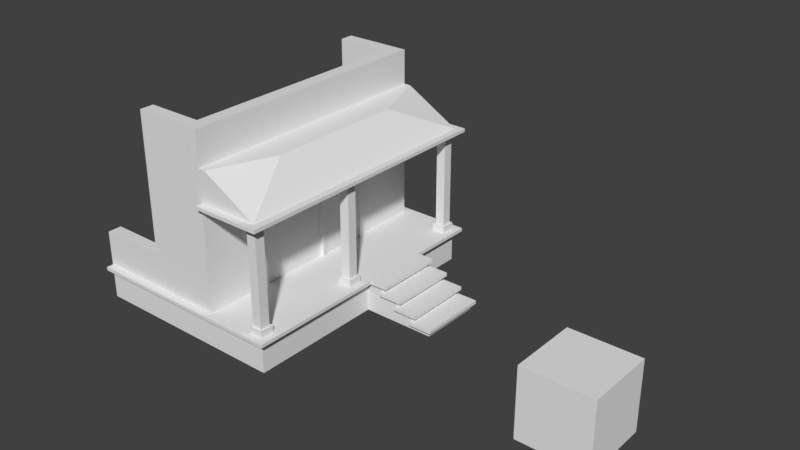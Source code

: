 # Source: House_External_02.blend  (saved by Blender 2.79.0; exported with 4.5.12 LTS)
import bpy
from mathutils import Matrix  # noqa: F401  (used for matrix-valued properties, if any)

bpy.ops.wm.read_factory_settings(use_empty=True)
scene = bpy.context.scene
scene.name = 'Scene'

# ---- collections
col_collection_1 = bpy.data.collections.new('Collection 1'); scene.collection.children.link(col_collection_1)

# ---- materials (node trees are filled in below, after node groups)
mat_material = bpy.data.materials.new('Material')
mat_material.alpha_threshold = 0.0
mat_material.use_transparent_shadow = False
mat_material.roughness = 0.5
mat_material.line_color = (0.0, 0.0, 0.0, 1.0)

# ---- material node trees

# ---- world
world_world = bpy.data.worlds.new('World'); scene.world = world_world
world_world.color = (0.05088, 0.05088, 0.05088)
world_world.use_sun_shadow = False
world_world.sun_shadow_jitter_overblur = 0.0
world_world.cycles.sampling_method = 'MANUAL'

# ---- meshes
me_cube_030 = bpy.data.meshes.new('Cube.030')
me_cube_030.from_pydata([(-3.576e-07, -1.416e-07, 0.0), (-0.2, 9.686e-08, 0.0), (-1.0, -0.9, 0.0), (-4.47e-07, -0.9, 0.0), (-1.0, -0.9, 2.0), (-0.2, -0.7, 2.0), (-4.47e-07, -0.9, 2.0), (-3.576e-07, -1.416e-07, 2.0), (-0.2, -0.7, 0.0), (-1.0, -0.7, 2.0), (-1.0, -0.7, 0.0), (-0.2, 9.686e-08, 2.0)], [], [(9, 5, 8, 10), (5, 11, 1, 8), (6, 4, 2, 3), (11, 7, 0, 1), (9, 4, 6, 5), (7, 6, 3, 0), (4, 9, 10, 2), (8, 1, 0, 3), (10, 8, 3, 2), (5, 6, 7, 11)])
me_cube_030.materials.append(mat_material)
me_cube_030.use_remesh_preserve_volume = False
me_cube_030.use_remesh_preserve_attributes = False
me_cube_030.use_mirror_vertex_groups = False
me_cube_030.update()
me_cube_028 = bpy.data.meshes.new('Cube.028')
me_cube_028.from_pydata([(0.0, -5.96e-08, 0.0), (0.0, -1.0, 0.0), (-0.2, -1.0, 0.0), (-0.2, 3.576e-07, 0.0), (4.768e-07, -5.364e-07, 1.0), (-6.557e-07, -1.0, 1.0), (-0.2, -1.0, 1.0), (-0.2, 0.0, 1.0)], [], [(0, 1, 2, 3), (4, 7, 6, 5), (0, 4, 5, 1), (1, 5, 6, 2), (2, 6, 7, 3), (4, 0, 3, 7)])
me_cube_028.materials.append(mat_material)
me_cube_028.use_remesh_preserve_volume = False
me_cube_028.use_remesh_preserve_attributes = False
me_cube_028.use_mirror_vertex_groups = False
me_cube_028.update()
me_cube_027 = bpy.data.meshes.new('Cube.027')
me_cube_027.from_pydata([(-3.576e-07, -1.416e-07, 0.0), (-0.2, 9.686e-08, 0.0), (-1.0, -0.9, 0.0), (-4.47e-07, -0.9, 0.0), (-1.0, -0.9, 2.0), (-0.2, -0.7, 2.0), (-4.47e-07, -0.9, 2.0), (-3.576e-07, -1.416e-07, 2.0), (-0.2, -0.7, 0.0), (-1.0, -0.7, 2.0), (-1.0, -0.7, 0.0), (-0.2, 9.686e-08, 2.0)], [], [(9, 5, 8, 10), (5, 11, 1, 8), (6, 4, 2, 3), (11, 7, 0, 1), (9, 4, 6, 5), (7, 6, 3, 0), (4, 9, 10, 2), (8, 1, 0, 3), (10, 8, 3, 2), (5, 6, 7, 11)])
me_cube_027.materials.append(mat_material)
me_cube_027.use_remesh_preserve_volume = False
me_cube_027.use_remesh_preserve_attributes = False
me_cube_027.use_mirror_vertex_groups = False
me_cube_027.update()
me_cube_026 = bpy.data.meshes.new('Cube.026')
me_cube_026.from_pydata([(-1.0, -0.1, 0.0), (-1.0, -0.3, 0.0), (-9.537e-07, -1.0, 0.0), (-4.768e-07, -0.1, 0.0), (-9.537e-07, -1.0, 2.0), (-0.2, -0.3, 2.0), (-4.768e-07, -0.1, 2.0), (-1.0, -0.1, 2.0), (-0.2, -0.3, 0.0), (-0.2, -1.0, 2.0), (-0.2, -1.0, 0.0), (-1.0, -0.3, 2.0)], [], [(9, 5, 8, 10), (5, 11, 1, 8), (6, 4, 2, 3), (11, 7, 0, 1), (9, 4, 6, 5), (7, 6, 3, 0), (4, 9, 10, 2), (8, 1, 0, 3), (10, 8, 3, 2), (5, 6, 7, 11)])
me_cube_026.materials.append(mat_material)
me_cube_026.use_remesh_preserve_volume = False
me_cube_026.use_remesh_preserve_attributes = False
me_cube_026.use_mirror_vertex_groups = False
me_cube_026.update()
me_cube_025 = bpy.data.meshes.new('Cube.025')
me_cube_025.from_pydata([(0.0, -5.96e-08, 0.0), (0.0, -1.0, 0.0), (-0.2, -1.0, 0.0), (-0.2, 3.576e-07, 0.0), (4.768e-07, -5.364e-07, 1.0), (-6.557e-07, -1.0, 1.0), (-0.2, -1.0, 1.0), (-0.2, 0.0, 1.0)], [], [(0, 1, 2, 3), (4, 7, 6, 5), (0, 4, 5, 1), (1, 5, 6, 2), (2, 6, 7, 3), (4, 0, 3, 7)])
me_cube_025.materials.append(mat_material)
me_cube_025.use_remesh_preserve_volume = False
me_cube_025.use_remesh_preserve_attributes = False
me_cube_025.use_mirror_vertex_groups = False
me_cube_025.update()
me_cube_024 = bpy.data.meshes.new('Cube.024')
me_cube_024.from_pydata([(-0.549, -5.96e-08, -1.0), (-0.549, -1.0, -1.0), (-1.0, 3.576e-07, -1.0), (4.768e-07, -5.364e-07, 0.0), (-6.557e-07, -1.0, 0.0), (-1.0, -1.0, 0.0), (-1.0, 0.0, 0.0), (2.384e-07, -2.98e-07, -0.1), (-3.278e-07, -1.0, -0.1), (-1.0, -1.0, 0.0), (-0.1, -5.96e-08, -0.1), (-0.1, -1.0, -0.1), (-1.0, -5.364e-07, 0.0), (-1.0, -1.0, -1.0)], [(4, 5), (5, 6)], [(7, 3, 4, 8), (10, 11, 1, 0), (7, 8, 11, 10), (4, 3, 12, 9), (1, 13, 2, 0)])
me_cube_024.materials.append(mat_material)
me_cube_024.use_remesh_preserve_volume = False
me_cube_024.use_remesh_preserve_attributes = False
me_cube_024.use_mirror_vertex_groups = False
me_cube_024.update()
me_cube_010 = bpy.data.meshes.new('Cube.010')
me_cube_010.from_pydata([(-0.549, -5.96e-08, -1.0), (-0.549, -1.0, -1.0), (-1.0, 3.576e-07, -1.0), (4.768e-07, -5.364e-07, 0.0), (-6.557e-07, -1.0, 0.0), (-1.0, -1.0, 0.0), (-1.0, 0.0, 0.0), (2.384e-07, -2.98e-07, -0.1), (-3.278e-07, -1.0, -0.1), (-1.0, -1.0, 0.0), (-0.1, -5.96e-08, -0.1), (-0.1, -1.0, -0.1), (-1.0, -5.364e-07, 0.0), (-1.0, -1.0, -1.0)], [(4, 5), (5, 6)], [(7, 3, 4, 8), (10, 11, 1, 0), (7, 8, 11, 10), (4, 3, 12, 9), (1, 13, 2, 0)])
me_cube_010.materials.append(mat_material)
me_cube_010.use_remesh_preserve_volume = False
me_cube_010.use_remesh_preserve_attributes = False
me_cube_010.use_mirror_vertex_groups = False
me_cube_010.update()
me_cube_009 = bpy.data.meshes.new('Cube.009')
me_cube_009.from_pydata([(-0.899, 0.9, -1.0), (-0.549, 0.0, -1.0), (-1.0, 0.9, -1.0), (4.768e-07, 1.0, 0.0), (-6.557e-07, -5.96e-07, 0.0), (-1.0, 3.576e-07, 0.0), (-1.0, 1.0, 0.0), (2.384e-07, 1.0, -0.1), (-3.278e-07, -2.384e-07, -0.1), (-1.0, 1.0, -0.1), (-0.1, 0.9, -0.1), (-0.1, 0.0, -0.1), (-1.0, 0.9, -0.1), (-1.0, 3.576e-07, -1.0)], [], [(3, 6, 5, 4), (7, 3, 4, 8), (3, 7, 9, 6), (10, 11, 1, 0), (7, 8, 11, 10), (7, 10, 12, 9), (0, 2, 12, 10), (1, 13, 2, 0)])
me_cube_009.materials.append(mat_material)
me_cube_009.use_remesh_preserve_volume = False
me_cube_009.use_remesh_preserve_attributes = False
me_cube_009.use_mirror_vertex_groups = False
me_cube_009.update()
me_cube_000 = bpy.data.meshes.new('Cube.000')
me_cube_000.from_pydata([(-0.899, -0.1, -1.0), (-0.549, -1.0, -1.0), (-1.0, -0.1, -1.0), (4.768e-07, -5.364e-07, 0.0), (-6.557e-07, -1.0, 0.0), (-1.0, -1.0, 0.0), (-1.0, 0.0, 0.0), (2.384e-07, -2.98e-07, -0.1), (-3.278e-07, -1.0, -0.1), (-1.0, 1.788e-07, -0.1), (-0.1, -0.1, -0.1), (-0.1, -1.0, -0.1), (-1.0, -0.1, -0.1), (-1.0, -1.0, -1.0)], [], [(3, 6, 5, 4), (7, 3, 4, 8), (3, 7, 9, 6), (10, 11, 1, 0), (7, 8, 11, 10), (7, 10, 12, 9), (0, 2, 12, 10), (1, 13, 2, 0)])
me_cube_000.materials.append(mat_material)
me_cube_000.use_remesh_preserve_volume = False
me_cube_000.use_remesh_preserve_attributes = False
me_cube_000.use_mirror_vertex_groups = False
me_cube_000.update()
me_cube_022 = bpy.data.meshes.new('Cube.022')
me_cube_022.from_pydata([(-0.1, -0.7, 0.5), (-0.1, -0.9, 0.5), (-0.3, -0.9, 0.5), (-0.3, -0.7, 0.5), (-0.1, -0.7, 0.6), (-0.1, -0.9, 0.6), (-0.3, -0.9, 0.6), (-0.3, -0.7, 0.6), (-0.13, -0.73, 0.6), (-0.13, -0.87, 0.6), (-0.27, -0.73, 0.6), (-0.27, -0.87, 0.6), (-0.13, -0.73, 2.0), (-0.13, -0.87, 2.0), (-0.27, -0.73, 2.0), (-0.27, -0.87, 2.0)], [], [(0, 1, 2, 3), (6, 5, 9, 11), (0, 4, 5, 1), (1, 5, 6, 2), (2, 6, 7, 3), (4, 0, 3, 7), (11, 9, 13, 15), (5, 4, 8, 9), (7, 6, 11, 10), (4, 7, 10, 8), (12, 14, 15, 13), (9, 8, 12, 13), (10, 11, 15, 14), (8, 10, 14, 12)])
me_cube_022.materials.append(mat_material)
me_cube_022.use_remesh_preserve_volume = False
me_cube_022.use_remesh_preserve_attributes = False
me_cube_022.use_mirror_vertex_groups = False
me_cube_022.update()
me_cube_021 = bpy.data.meshes.new('Cube.021')
me_cube_021.from_pydata([(-0.1, -0.1, 0.5), (-0.1, -0.3, 0.5), (-0.3, -0.3, 0.5), (-0.3, -0.1, 0.5), (-0.1, -0.1, 0.6), (-0.1, -0.3, 0.6), (-0.3, -0.3, 0.6), (-0.3, -0.1, 0.6), (-0.13, -0.13, 0.6), (-0.13, -0.27, 0.6), (-0.27, -0.13, 0.6), (-0.27, -0.27, 0.6), (-0.13, -0.13, 2.0), (-0.13, -0.27, 2.0), (-0.27, -0.13, 2.0), (-0.27, -0.27, 2.0)], [], [(0, 1, 2, 3), (6, 5, 9, 11), (0, 4, 5, 1), (1, 5, 6, 2), (2, 6, 7, 3), (4, 0, 3, 7), (11, 9, 13, 15), (5, 4, 8, 9), (7, 6, 11, 10), (4, 7, 10, 8), (12, 14, 15, 13), (9, 8, 12, 13), (10, 11, 15, 14), (8, 10, 14, 12)])
me_cube_021.materials.append(mat_material)
me_cube_021.use_remesh_preserve_volume = False
me_cube_021.use_remesh_preserve_attributes = False
me_cube_021.use_mirror_vertex_groups = False
me_cube_021.update()
me_cube_020 = bpy.data.meshes.new('Cube.020')
me_cube_020.from_pydata([(-0.1, -0.1, 0.5), (-0.1, -0.3, 0.5), (-0.3, -0.3, 0.5), (-0.3, -0.1, 0.5), (-0.1, -0.1, 0.6), (-0.1, -0.3, 0.6), (-0.3, -0.3, 0.6), (-0.3, -0.1, 0.6), (-0.13, -0.13, 0.6), (-0.13, -0.27, 0.6), (-0.27, -0.13, 0.6), (-0.27, -0.27, 0.6), (-0.13, -0.13, 2.0), (-0.13, -0.27, 2.0), (-0.27, -0.13, 2.0), (-0.27, -0.27, 2.0)], [], [(0, 1, 2, 3), (6, 5, 9, 11), (0, 4, 5, 1), (1, 5, 6, 2), (2, 6, 7, 3), (4, 0, 3, 7), (11, 9, 13, 15), (5, 4, 8, 9), (7, 6, 11, 10), (4, 7, 10, 8), (12, 14, 15, 13), (9, 8, 12, 13), (10, 11, 15, 14), (8, 10, 14, 12)])
me_cube_020.materials.append(mat_material)
me_cube_020.use_remesh_preserve_volume = False
me_cube_020.use_remesh_preserve_attributes = False
me_cube_020.use_mirror_vertex_groups = False
me_cube_020.update()
me_cube_019 = bpy.data.meshes.new('Cube.019')
me_cube_019.from_pydata([(-1.0, -0.1, 0.0), (-1.0, -0.3, 0.0), (-9.537e-07, -1.0, 0.0), (-4.768e-07, -0.1, 0.0), (-9.537e-07, -1.0, 2.0), (-0.2, -0.3, 2.0), (-4.768e-07, -0.1, 2.0), (-1.0, -0.1, 2.0), (-0.2, -0.3, 0.0), (-0.2, -1.0, 2.0), (-0.2, -1.0, 0.0), (-1.0, -0.3, 2.0)], [], [(9, 5, 8, 10), (5, 11, 1, 8), (6, 4, 2, 3), (11, 7, 0, 1), (9, 4, 6, 5), (7, 6, 3, 0), (4, 9, 10, 2), (8, 1, 0, 3), (10, 8, 3, 2), (5, 6, 7, 11)])
_uv = me_cube_019.uv_layers.new(name='UVMap')
_uv.uv.foreach_set('vector', [0.0, 0.0, 0.0, 0.0, 0.0, 0.0, 0.0, 0.0, 0.0, 0.0, 0.0, 0.0, 0.0, 0.0, 0.0, 0.0, 0.752, 0.748, 1.002, 0.748, 1.002, 0.998, 0.752, 0.998, 0.0, 0.0, 0.0, 0.0, 0.0, 0.0, 0.0, 0.0, 0.0, 0.0, 0.0, 0.0, 0.0, 0.0, 0.0, 0.0, 0.75, 0.748, 1.0, 0.748, 1.0, 0.998, 0.75, 0.998, 0.0, 0.0, 0.0, 0.0, 0.0, 0.0, 0.0, 0.0, 0.0, 0.0, 0.0, 0.0, 0.0, 0.0, 0.0, 0.0, 0.0, 0.0, 0.0, 0.0, 0.0, 0.0, 0.0, 0.0, 0.0, 0.0, 0.0, 0.0, 0.0, 0.0, 0.0, 0.0])
me_cube_019.materials.append(mat_material)
me_cube_019.use_remesh_preserve_volume = False
me_cube_019.use_remesh_preserve_attributes = False
me_cube_019.use_mirror_vertex_groups = False
me_cube_019.update()
me_cube_016 = bpy.data.meshes.new('Cube.016')
me_cube_016.from_pydata([(-6.258e-07, -0.1, 5.96e-08), (0.0, -2.384e-07, 1.0), (-9.537e-07, -0.3, 0.0), (-1.0, -0.1, 0.9), (-1.0, 0.0, 0.9), (-3.576e-07, 0.0, 0.9), (-1.0, -0.3, 0.0), (-1.0, -3.278e-07, 1.0), (-6.258e-07, -0.1, 0.9), (-1.0, -0.1, 5.96e-08), (-4.768e-07, -0.1, 1.0), (-1.0, -0.1, 1.0), (-9.537e-07, -0.3, 2.0), (-1.0, -0.3, 2.0), (-4.768e-07, -0.1, 2.0), (-1.0, -0.1, 2.0)], [], [(5, 8, 3, 4), (5, 4, 7, 1), (8, 0, 9, 3), (1, 7, 11, 10), (14, 15, 13, 12), (10, 11, 15, 14), (6, 2, 12, 13)])
me_cube_016.materials.append(mat_material)
me_cube_016.use_remesh_preserve_volume = False
me_cube_016.use_remesh_preserve_attributes = False
me_cube_016.use_mirror_vertex_groups = False
me_cube_016.update()
me_cube_015 = bpy.data.meshes.new('Cube.015')
me_cube_015.from_pydata([(-6.258e-07, -0.1, 5.96e-08), (0.0, -2.384e-07, 1.0), (-9.537e-07, -1.0, 1.0), (-1.0, -0.1, 0.9), (-1.0, 0.0, 0.9), (-3.576e-07, 0.0, 0.9), (-0.2, -0.3, 0.0), (-1.0, -3.278e-07, 1.0), (-6.258e-07, -0.1, 0.9), (-1.0, -0.1, 5.96e-08), (-4.768e-07, -0.1, 1.0), (-1.0, -0.1, 1.0), (-9.537e-07, -1.0, 2.0), (-0.2, -0.3, 2.0), (-4.768e-07, -0.1, 2.0), (-1.0, -0.1, 2.0), (-0.2, -1.0, 0.0), (-0.2, -1.0, 2.0), (-1.0, -0.3, 0.0), (-1.0, -0.3, 2.0)], [], [(5, 8, 3, 4), (2, 10, 14, 12), (5, 4, 7, 1), (8, 0, 9, 3), (1, 7, 11, 10), (14, 15, 19, 13, 17, 12), (18, 6, 13, 19), (10, 11, 15, 14), (6, 16, 17, 13)])
me_cube_015.materials.append(mat_material)
me_cube_015.use_remesh_preserve_volume = False
me_cube_015.use_remesh_preserve_attributes = False
me_cube_015.use_mirror_vertex_groups = False
me_cube_015.update()
me_cube_014 = bpy.data.meshes.new('Cube.014')
me_cube_014.from_pydata([(0.0, -5.96e-08, 0.0), (0.0, -1.0, 0.0), (-0.2, -1.0, 0.0), (-0.2, 3.576e-07, 0.0), (4.768e-07, -5.364e-07, 1.0), (-6.557e-07, -1.0, 1.0), (-0.2, -1.0, 1.0), (-0.2, 0.0, 1.0)], [], [(0, 1, 2, 3), (4, 7, 6, 5), (0, 4, 5, 1), (1, 5, 6, 2), (2, 6, 7, 3), (4, 0, 3, 7)])
me_cube_014.materials.append(mat_material)
me_cube_014.use_remesh_preserve_volume = False
me_cube_014.use_remesh_preserve_attributes = False
me_cube_014.use_mirror_vertex_groups = False
me_cube_014.update()
me_cube_013 = bpy.data.meshes.new('Cube.013')
me_cube_013.from_pydata([(0.0, -5.96e-08, 0.0), (0.0, -1.0, 0.0), (-0.2, -1.0, 0.0), (-0.2, 3.576e-07, 0.0), (4.768e-07, -5.364e-07, 1.0), (-6.557e-07, -1.0, 1.0), (-0.2, -1.0, 1.0), (-0.2, 0.0, 1.0), (-8.941e-09, -0.1, -0.5), (-8.941e-09, -0.9, -0.5), (3.725e-07, -0.1, 0.9), (-5.335e-07, -0.9, 0.9), (1.818e-07, -0.1, 0.0), (-2.712e-07, -0.9, 0.0), (0.05, -0.85, -0.5), (0.05, -0.85, 0.85), (0.05, -0.9, -0.5), (0.05, -0.1, -0.5), (0.05, -0.1, 0.9), (0.05, -0.9, 0.9), (0.05, -0.15, -0.5), (0.05, -0.15, 0.85), (0.025, -0.85, -0.5), (0.025, -0.85, 0.85), (0.025, -0.15, -0.5), (0.025, -0.15, 0.85), (0.025, -0.85, 0.1469), (0.025, -0.85, 0.1969), (0.025, -0.15, 0.1469), (0.025, -0.15, 0.1969), (0.025, -0.3, 0.1969), (0.025, -0.25, 0.1969), (0.025, -0.3, 0.1469), (0.025, -0.25, 0.1469), (0.075, -0.3, 0.1969), (0.075, -0.25, 0.1969), (0.075, -0.3, 0.1469), (0.075, -0.25, 0.1469)], [(8, 9)], [(17, 18, 21, 20), (4, 5, 11, 10), (2, 6, 7, 3), (12, 10, 18, 17, 8), (4, 10, 12, 0), (5, 1, 13, 11), (20, 21, 25, 29, 28, 24), (13, 9, 16, 19, 11), (19, 16, 14, 15), (10, 11, 19, 18), (18, 19, 15, 21), (21, 15, 23, 25), (15, 14, 22, 26, 27, 23), (26, 22, 24, 28, 33, 32), (23, 27, 30, 31, 29, 25), (31, 33, 28, 29), (27, 26, 32, 30), (33, 31, 35, 37), (34, 36, 37, 35), (32, 33, 37, 36), (31, 30, 34, 35), (30, 32, 36, 34)])
me_cube_013.materials.append(mat_material)
me_cube_013.use_remesh_preserve_volume = False
me_cube_013.use_remesh_preserve_attributes = False
me_cube_013.use_mirror_vertex_groups = False
me_cube_013.update()
me_cube_012 = bpy.data.meshes.new('Cube.012')
me_cube_012.from_pydata([(0.0, -5.96e-08, 0.0), (0.0, -1.0, 0.0), (-1.0, -1.0, 0.0), (-1.0, 3.576e-07, 0.0), (4.768e-07, -5.364e-07, 1.0), (-6.557e-07, -1.0, 1.0), (-1.0, -1.0, 1.0), (-1.0, 0.0, 1.0)], [], [(0, 1, 2, 3), (4, 7, 6, 5), (0, 4, 5, 1), (1, 5, 6, 2), (2, 6, 7, 3), (4, 0, 3, 7)])
me_cube_012.materials.append(mat_material)
me_cube_012.use_remesh_preserve_volume = False
me_cube_012.use_remesh_preserve_attributes = False
me_cube_012.use_mirror_vertex_groups = False
me_cube_012.update()
me_cube_011 = bpy.data.meshes.new('Cube.011')
me_cube_011.from_pydata([(-6.258e-07, -0.1, 5.96e-08), (0.0, -2.384e-07, 1.0), (-9.537e-07, -0.3, 0.0), (-1.0, -0.1, 0.9), (-1.0, 0.0, 0.9), (-3.576e-07, 0.0, 0.9), (-1.0, -0.3, 0.0), (-1.0, -3.278e-07, 1.0), (-6.258e-07, -0.1, 0.9), (-1.0, -0.1, 5.96e-08), (-4.768e-07, -0.1, 1.0), (-1.0, -0.1, 1.0), (-9.537e-07, -0.3, 2.0), (-1.0, -0.3, 2.0), (-4.768e-07, -0.1, 2.0), (-1.0, -0.1, 2.0)], [], [(5, 8, 3, 4), (5, 4, 7, 1), (8, 0, 9, 3), (1, 7, 11, 10), (14, 15, 13, 12), (10, 11, 15, 14), (6, 2, 12, 13)])
me_cube_011.materials.append(mat_material)
me_cube_011.use_remesh_preserve_volume = False
me_cube_011.use_remesh_preserve_attributes = False
me_cube_011.use_mirror_vertex_groups = False
me_cube_011.update()
me_cube_008 = bpy.data.meshes.new('Cube.008')
me_cube_008.from_pydata([(-0.1, -0.05, 0.0), (-0.1, -0.95, 0.0), (4.768e-07, -5.364e-07, 1.0), (-6.557e-07, -1.0, 1.0), (-1.0, -1.0, 1.0), (-1.0, 0.0, 1.0), (-0.1, -5.96e-08, 0.9), (-0.1, -5.96e-08, 0.0), (-0.1, -0.05, 0.9), (-0.1, -0.95, 0.9), (0.0, -0.05, 0.0), (0.0, -0.95, 0.0), (0.0, -0.05, 0.9), (-2.31e-07, -0.95, 0.9), (-0.1, -1.0, 0.0), (-0.1, -1.0, 0.9)], [], [(2, 5, 4, 3), (8, 0, 7, 6), (9, 1, 11, 13), (0, 8, 12, 10), (1, 9, 15, 14)])
_uv = me_cube_008.uv_layers.new(name='UVMap')
_uv.uv.foreach_set('vector', [0.5007, 1.0, 0.2508, 1.0, 0.2508, 0.7503, 0.5007, 0.7503, 0.0, 0.0, 0.0, 0.0, 0.0, 0.0, 0.0, 0.0, 0.0, 0.0, 0.0, 0.0, 0.0, 0.0, 0.0, 0.0, 0.0, 0.0, 0.0, 0.0, 0.0, 0.0, 0.0, 0.0, 0.0, 0.0, 0.0, 0.0, 0.0, 0.0, 0.0, 0.0])
me_cube_008.materials.append(mat_material)
me_cube_008.use_remesh_preserve_volume = False
me_cube_008.use_remesh_preserve_attributes = False
me_cube_008.use_mirror_vertex_groups = False
me_cube_008.update()
me_cube_007 = bpy.data.meshes.new('Cube.007')
me_cube_007.from_pydata([(0.0, -5.96e-08, 0.0), (0.0, -1.0, 0.0), (-0.2, -1.0, 0.0), (-0.2, 3.576e-07, 0.0), (4.768e-07, -5.364e-07, 1.0), (-6.557e-07, -1.0, 1.0), (-0.2, -1.0, 1.0), (-0.2, 0.0, 1.0)], [], [(0, 1, 2, 3), (4, 7, 6, 5), (0, 4, 5, 1), (1, 5, 6, 2), (2, 6, 7, 3), (4, 0, 3, 7)])
_uv = me_cube_007.uv_layers.new(name='UVMap')
_uv.uv.foreach_set('vector', [0.0, 0.0, 0.0, 0.0, 0.0, 0.0, 0.0, 0.0, 0.0, 0.0, 0.0, 0.0, 0.0, 0.0, 0.0, 0.0, 1.0, 0.752, 1.0, 1.002, 0.75, 1.002, 0.75, 0.752, 0.0, 0.0, 0.0, 0.0, 0.0, 0.0, 0.0, 0.0, 0.375, 0.625, 0.375, 0.375, 0.625, 0.375, 0.625, 0.625, 0.0, 0.0, 0.0, 0.0, 0.0, 0.0, 0.0, 0.0])
me_cube_007.materials.append(mat_material)
me_cube_007.use_remesh_preserve_volume = False
me_cube_007.use_remesh_preserve_attributes = False
me_cube_007.use_mirror_vertex_groups = False
me_cube_007.update()
me_cube_006 = bpy.data.meshes.new('Cube.006')
me_cube_006.from_pydata([(-6.258e-07, -0.1, 5.96e-08), (0.0, -2.384e-07, 0.5), (-9.537e-07, -1.0, 0.5), (-1.0, -0.1, 0.45), (-1.0, 0.0, 0.45), (-3.576e-07, 0.0, 0.45), (-0.2, -0.3, 2.98e-08), (-1.0, -3.278e-07, 0.5), (-6.258e-07, -0.1, 0.45), (-1.0, -0.1, 5.96e-08), (-4.768e-07, -0.1, 0.5), (-1.0, -0.1, 0.5), (-9.537e-07, -1.0, 1.0), (-0.2, -0.3, 1.0), (-4.768e-07, -0.1, 1.0), (-1.0, -0.1, 1.0), (-0.2, -1.0, 2.98e-08), (-0.2, -1.0, 1.0), (-1.0, -0.3, 2.98e-08), (-1.0, -0.3, 1.0)], [], [(5, 8, 3, 4), (2, 10, 14, 12), (5, 4, 7, 1), (8, 0, 9, 3), (1, 7, 11, 10), (14, 15, 19, 13, 17, 12), (18, 6, 13, 19), (10, 11, 15, 14), (6, 16, 17, 13)])
_uv = me_cube_006.uv_layers.new(name='UVMap')
_uv.uv.foreach_set('vector', [0.0, 0.0, 0.0, 0.0, 0.0, 0.0, 0.0, 0.0, 0.7501, 0.7568, 1.0, 0.7568, 1.0, 0.8818, 0.7501, 0.8818, 0.749, 0.7849, 0.499, 0.7849, 0.499, 0.7599, 0.749, 0.7599, 0.2467, 0.8628, 0.2467, 0.7503, -0.003224, 0.7503, -0.003224, 0.8628, 0.4603, 0.7502, 0.4603, 1.0, 0.4353, 1.0, 0.4353, 0.7502, 0.0, 0.0, 0.0, 0.0, 0.0, 0.0, 0.0, 0.0, 0.0, 0.0, 0.0, 0.0, 0.0, 0.0, 0.0, 0.0, 0.0, 0.0, 0.0, 0.0, 1.0, 0.8799, 0.7502, 0.8799, 0.7502, 0.7549, 1.0, 0.7549, 0.0, 0.0, 0.0, 0.0, 0.0, 0.0, 0.0, 0.0])
me_cube_006.materials.append(mat_material)
me_cube_006.use_remesh_preserve_volume = False
me_cube_006.use_remesh_preserve_attributes = False
me_cube_006.use_mirror_vertex_groups = False
me_cube_006.update()
me_cube_005 = bpy.data.meshes.new('Cube.005')
me_cube_005.from_pydata([(-0.1, -0.9, 5.96e-08), (-1.0, -0.9, 5.96e-08), (-0.1, -7.451e-07, 5.96e-08), (-4.47e-07, -1.0, 1.0), (-1.0, -1.0, 1.0), (-1.0, 0.0, 1.0), (5.96e-08, -4.47e-07, 1.0), (-2.086e-07, -1.0, 0.9), (-1.0, -1.0, 0.9), (2.384e-07, -6.258e-07, 0.9), (-0.1, -0.9, 0.9), (-1.0, -0.9, 0.9), (-0.1, -3.874e-07, 0.9)], [], [(3, 6, 5, 4), (7, 3, 4, 8), (3, 7, 9, 6), (10, 11, 1, 0), (7, 8, 11, 10), (7, 10, 12, 9), (0, 2, 12, 10)])
me_cube_005.materials.append(mat_material)
me_cube_005.use_remesh_preserve_volume = False
me_cube_005.use_remesh_preserve_attributes = False
me_cube_005.use_mirror_vertex_groups = False
me_cube_005.update()
me_cube_004 = bpy.data.meshes.new('Cube.004')
me_cube_004.from_pydata([(-1.0, -0.95, 0.0), (-1.0, 0.0, 1.0), (-0.75, -1.341e-07, 1.0), (-0.85, -0.95, 0.0), (-0.5, -2.682e-07, 0.75), (-0.8, -0.05, 0.75), (-0.6, -0.95, 0.0), (-0.6, -0.95, 0.25), (-0.85, -0.95, 0.5), (-0.35, -0.95, 0.0), (-0.05, -0.95, 0.15), (-0.05, -0.95, 0.0), (-0.75, -1.341e-07, 0.9), (-0.35, -0.95, 0.15), (-0.5, -2.682e-07, 0.65), (2.384e-07, -0.95, 0.15), (-0.35, -1.0, 0.15), (2.384e-07, -0.95, 0.25), (-0.8, -0.05, 0.9), (-0.35, -1.0, 0.25), (-0.35, -0.95, 0.25), (-0.3, -0.95, 0.4), (2.384e-07, -1.0, 0.15), (-1.0, -1.341e-07, 0.9), (-1.0, -0.05, 0.9), (-1.0, -0.05, 0.75), (-0.3, -0.95, 0.25), (-0.85, -0.05, 0.75), (-0.85, -1.341e-07, 0.75), (-0.5, -0.05, 0.75), (2.384e-07, -1.0, 0.25), (-0.85, -1.341e-07, 0.65), (-1.0, -0.05, 1.0), (-0.75, -0.05, 1.0), (-0.75, -0.05, 0.9), (-0.25, -2.682e-07, 0.5), (-0.5, -0.05, 0.65), (-0.6, -0.95, 0.4), (-0.85, -0.05, 0.65), (-0.55, -0.05, 0.5), (-0.25, -2.682e-07, 0.4), (-0.55, -0.05, 0.65), (-0.25, -0.95, 0.4), (-0.75, -0.05, 0.5), (-0.6, -0.05, 0.5), (-0.6, -1.341e-07, 0.5), (-0.25, -0.05, 0.5), (-0.6, -1.341e-07, 0.4), (-0.25, -0.05, 0.4), (-0.6, -0.05, 0.4), (2.384e-07, -2.682e-07, 0.25), (-0.3, -0.05, 0.25), (2.384e-07, -2.682e-07, 0.15), (-0.3, -0.05, 0.4), (-0.35, -0.05, 0.25), (-0.35, -1.341e-07, 0.25), (2.384e-07, -0.05, 0.25), (-0.35, -1.341e-07, 0.15), (2.384e-07, -0.05, 0.15), (-0.35, -0.05, 0.15), (-0.05, -0.05, 0.0), (-0.05, -0.05, 0.15), (-0.35, -0.05, 0.0), (-0.85, -0.05, 0.5), (-0.6, -0.05, 0.25), (-0.6, -0.05, 0.0), (-0.85, -0.05, 0.0), (-1.0, -0.05, 0.0), (-0.6, -1.0, 0.4), (-0.25, -0.95, 0.5), (-0.6, -1.0, 0.5), (-0.6, -0.95, 0.5), (-0.75, -0.95, 0.5), (-0.55, -0.95, 0.65), (-0.25, -1.0, 0.4), (-0.55, -0.95, 0.5), (-0.85, -0.95, 0.65), (-0.5, -0.95, 0.65), (-0.25, -1.0, 0.5), (-0.75, -0.95, 0.9), (-0.75, -0.95, 1.0), (-1.0, -0.95, 1.0), (-0.85, -1.0, 0.65), (-0.5, -0.95, 0.75), (-0.85, -1.0, 0.75), (-0.85, -0.95, 0.75), (-1.0, -0.95, 0.75), (-1.0, -0.95, 0.9), (-1.0, -1.0, 0.9), (-0.8, -0.95, 0.9), (-0.5, -1.0, 0.65), (-0.75, -1.0, 0.9), (-0.8, -0.95, 0.75), (-0.5, -1.0, 0.75), (-0.75, -1.0, 1.0), (-1.0, -1.0, 1.0)], [], [(58, 52, 50, 56), (1, 2, 12, 23), (14, 31, 28, 4), (36, 14, 4, 29), (18, 24, 23, 12, 34), (25, 24, 18, 5), (52, 57, 55, 50), (75, 71, 70, 78, 69), (31, 14, 36, 41, 38), (70, 71, 37, 68), (2, 33, 34, 12), (2, 1, 32, 33), (43, 63, 38, 41, 39), (37, 71, 72, 8, 3, 6, 7), (40, 47, 45, 35), (48, 40, 35, 46), (86, 92, 89, 87), (47, 40, 48, 53, 49), (60, 62, 59, 61), (57, 52, 58, 61, 59), (39, 46, 35, 45, 44), (51, 56, 50, 55, 54), (55, 57, 59, 54), (45, 47, 49, 44), (28, 31, 38, 27), (16, 13, 10, 15, 22), (54, 64, 49, 53, 51), (49, 64, 65, 66, 63, 43, 44), (25, 27, 38, 63, 66, 67), (62, 65, 64, 54, 59), (5, 29, 4, 28, 27), (26, 20, 19, 30, 17), (22, 30, 19, 16), (20, 26, 21, 37, 7), (9, 13, 20, 7, 6), (92, 85, 84, 93, 83), (11, 10, 13, 9), (42, 69, 78, 74), (68, 37, 21, 42, 74), (72, 75, 73, 76, 8), (15, 17, 30, 22), (77, 83, 93, 90), (74, 78, 70, 68), (89, 79, 91, 88, 87), (90, 93, 84, 82), (94, 91, 79, 80), (86, 0, 3, 8, 76, 85), (82, 76, 73, 77, 90), (94, 80, 81, 95), (19, 20, 13, 16), (95, 88, 91, 94), (84, 85, 76, 82), (10, 11, 60, 61), (10, 61, 58, 15), (15, 58, 56, 17), (26, 17, 56, 51), (53, 21, 26, 51), (53, 48, 42, 21), (48, 46, 69, 42), (39, 75, 69, 46), (41, 73, 75, 39), (41, 36, 77, 73), (36, 29, 83, 77), (5, 92, 83, 29), (18, 89, 92, 5), (34, 79, 89, 18), (34, 33, 80, 79), (33, 32, 81, 80)])
_uv = me_cube_004.uv_layers.new(name='UVMap')
_uv.uv.foreach_set('vector', [0.6874, 0.8533, 0.6944, 0.8533, 0.6944, 0.8672, 0.6874, 0.8672, 0.7289, 0.8674, 0.6942, 0.8674, 0.6942, 0.8535, 0.7289, 0.8535, 0.6944, 0.8533, 0.743, 0.8533, 0.743, 0.8672, 0.6944, 0.8672, 0.6874, 0.8533, 0.6944, 0.8533, 0.6944, 0.8672, 0.6874, 0.8672, 0.521, 0.8535, 0.521, 0.8535, 0.521, 0.8535, 0.521, 0.8535, 0.521, 0.8535, -0.00233, 0.8517, -0.00233, 0.8704, 0.0503, 0.8704, 0.0503, 0.8517, 0.6944, 0.8533, 0.743, 0.8533, 0.743, 0.8672, 0.6944, 0.8672, 0.3625, 0.7631, 0.35, 0.7631, 0.35, 0.7506, 0.4375, 0.7506, 0.4375, 0.7631, 0.4999, 0.8533, 0.4999, 0.8533, 0.4999, 0.8533, 0.4999, 0.8533, 0.4999, 0.8533, 0.5069, 0.8672, 0.5, 0.8672, 0.5, 0.8533, 0.5069, 0.8533, 0.6942, 0.8674, 0.6873, 0.8674, 0.6873, 0.8535, 0.6942, 0.8535, 0.3125, 1.001, 0.25, 1.001, 0.25, 0.9881, 0.3125, 0.9881, 0.06346, 0.8204, 0.03714, 0.8204, 0.03714, 0.8392, 0.1161, 0.8392, 0.1161, 0.8204, 0.1029, 0.8079, 0.1029, 0.8204, 0.06346, 0.8204, 0.03714, 0.8204, 0.03714, 0.7579, 0.1029, 0.7579, 0.1029, 0.7892, 0.6944, 0.8533, 0.743, 0.8533, 0.743, 0.8672, 0.6944, 0.8672, 0.6874, 0.8533, 0.6944, 0.8533, 0.6944, 0.8672, 0.6874, 0.8672, -0.00233, 0.8517, 0.0503, 0.8517, 0.0503, 0.8704, -0.00233, 0.8704, 0.4999, 0.8533, 0.4999, 0.8533, 0.4999, 0.8533, 0.4999, 0.8533, 0.4999, 0.8533, 0.2477, 0.7579, 0.1687, 0.7579, 0.1687, 0.7767, 0.2477, 0.7767, 0.4999, 0.8533, 0.4999, 0.8533, 0.4999, 0.8533, 0.4999, 0.8533, 0.4999, 0.8533, 0.3625, 0.9881, 0.4375, 0.9881, 0.4375, 1.001, 0.35, 1.001, 0.35, 0.9881, 0.425, 0.9881, 0.5, 0.9881, 0.5, 1.001, 0.4125, 1.001, 0.4125, 0.9881, 0.743, 0.8672, 0.743, 0.8533, 0.7499, 0.8533, 0.7499, 0.8672, 0.743, 0.8672, 0.743, 0.8533, 0.7499, 0.8533, 0.7499, 0.8672, 0.743, 0.8672, 0.743, 0.8533, 0.7499, 0.8533, 0.7499, 0.8672, 0.4999, 0.8533, 0.4999, 0.8533, 0.4999, 0.8533, 0.4999, 0.8533, 0.4999, 0.8533, 0.1687, 0.7892, 0.1029, 0.7892, 0.1029, 0.8079, 0.1819, 0.8079, 0.1819, 0.7892, 0.1029, 0.8079, 0.1029, 0.7892, 0.1029, 0.7579, 0.03714, 0.7579, 0.03714, 0.8204, 0.06346, 0.8204, 0.1029, 0.8204, -0.00233, 0.8517, 0.03714, 0.8517, 0.03714, 0.8392, 0.03714, 0.8204, 0.03714, 0.7579, -0.00233, 0.7579, 0.1687, 0.7579, 0.1029, 0.7579, 0.1029, 0.7892, 0.1687, 0.7892, 0.1687, 0.7767, 0.3, 0.9881, 0.375, 0.9881, 0.375, 1.001, 0.2875, 1.001, 0.2875, 0.9881, 0.425, 0.7631, 0.4125, 0.7631, 0.4125, 0.7506, 0.5, 0.7506, 0.5, 0.7631, 0.5555, 0.8533, 0.5555, 0.8672, 0.5069, 0.8672, 0.5069, 0.8533, 0.1687, 0.7892, 0.1819, 0.7892, 0.1819, 0.8079, 0.1029, 0.8079, 0.1029, 0.7892, 0.1687, 0.7579, 0.1687, 0.7767, 0.1687, 0.7892, 0.1029, 0.7892, 0.1029, 0.7579, 0.3, 0.7631, 0.2875, 0.7631, 0.2875, 0.7506, 0.375, 0.7506, 0.375, 0.7631, 0.2477, 0.7579, 0.2477, 0.7767, 0.1687, 0.7767, 0.1687, 0.7579, 0.5624, 0.8533, 0.5624, 0.8672, 0.5555, 0.8672, 0.5555, 0.8533, 0.4999, 0.8533, 0.4999, 0.8533, 0.4999, 0.8533, 0.4999, 0.8533, 0.4999, 0.8533, 0.06346, 0.8204, 0.1161, 0.8204, 0.1161, 0.8392, 0.03714, 0.8392, 0.03714, 0.8204, 0.5624, 0.8533, 0.5624, 0.8672, 0.5555, 0.8672, 0.5555, 0.8533, 0.5624, 0.8533, 0.5624, 0.8672, 0.5555, 0.8672, 0.5555, 0.8533, 0.5555, 0.8533, 0.5555, 0.8672, 0.5069, 0.8672, 0.5069, 0.8533, 0.521, 0.8535, 0.521, 0.8535, 0.521, 0.8535, 0.521, 0.8535, 0.521, 0.8535, 0.5555, 0.8533, 0.5555, 0.8672, 0.5069, 0.8672, 0.5069, 0.8533, 0.5556, 0.8674, 0.5556, 0.8535, 0.5626, 0.8535, 0.5626, 0.8674, -0.00233, 0.8517, -0.00233, 0.7579, 0.03714, 0.7579, 0.03714, 0.8204, 0.03714, 0.8392, 0.03714, 0.8517, 0.4999, 0.8533, 0.4999, 0.8533, 0.4999, 0.8533, 0.4999, 0.8533, 0.4999, 0.8533, 0.3125, 0.7506, 0.3125, 0.7631, 0.25, 0.7631, 0.25, 0.7506, 0.5069, 0.8672, 0.5, 0.8672, 0.5, 0.8533, 0.5069, 0.8533, 0.521, 0.8674, 0.521, 0.8535, 0.5556, 0.8535, 0.5556, 0.8674, 0.5069, 0.8672, 0.5, 0.8672, 0.5, 0.8533, 0.5069, 0.8533, 0.0003008, 0.9971, 0.0003008, 0.9555, 0.2502, 0.9555, 0.2502, 0.9971, 0.4999, 0.8533, 0.4999, 0.8533, 0.4999, 0.8533, 0.4999, 0.8533, 0.5624, 0.8533, 0.6874, 0.8533, 0.6874, 0.8672, 0.5624, 0.8672, 0.425, 0.7631, 0.5, 0.7631, 0.5, 0.9881, 0.425, 0.9881, 0.2502, 0.8719, 0.0003008, 0.8719, 0.0003008, 0.8303, 0.2502, 0.8303, 0.4999, 0.8533, 0.4999, 0.8533, 0.4999, 0.8533, 0.4999, 0.8533, 0.6874, 0.8533, 0.6874, 0.8672, 0.5624, 0.8672, 0.5624, 0.8533, 0.3625, 0.9881, 0.3625, 0.7631, 0.4375, 0.7631, 0.4375, 0.9881, 0.2502, 0.9137, 0.0003008, 0.9137, 0.0003008, 0.872, 0.2502, 0.872, 0.4999, 0.8533, 0.4999, 0.8533, 0.4999, 0.8533, 0.4999, 0.8533, 0.6874, 0.8533, 0.6874, 0.8672, 0.5624, 0.8672, 0.5624, 0.8533, 0.3, 0.9881, 0.3, 0.7631, 0.375, 0.7631, 0.375, 0.9881, 0.2502, 0.9554, 0.0003008, 0.9554, 0.0003008, 0.9137, 0.2502, 0.9137, 0.521, 0.8535, 0.521, 0.8535, 0.521, 0.8535, 0.521, 0.8535, 0.6873, 0.8535, 0.6873, 0.8674, 0.5626, 0.8674, 0.5626, 0.8535, 0.3125, 0.9881, 0.25, 0.9881, 0.25, 0.7631, 0.3125, 0.7631])
me_cube_004.materials.append(mat_material)
me_cube_004.use_remesh_preserve_volume = False
me_cube_004.use_remesh_preserve_attributes = False
me_cube_004.use_mirror_vertex_groups = False
me_cube_004.update()
me_cube_003 = bpy.data.meshes.new('Cube.003')
me_cube_003.from_pydata([(0.0, -5.96e-08, 0.0), (0.0, -1.0, 0.0), (-0.2, -1.0, 0.0), (-0.2, 3.576e-07, 0.0), (4.768e-07, -5.364e-07, 1.0), (-6.557e-07, -1.0, 1.0), (-0.2, -1.0, 1.0), (-0.2, 0.0, 1.0)], [], [(0, 1, 2, 3), (4, 7, 6, 5), (0, 4, 5, 1), (1, 5, 6, 2), (2, 6, 7, 3), (4, 0, 3, 7)])
_uv = me_cube_003.uv_layers.new(name='UVMap')
_uv.uv.foreach_set('vector', [0.0, 0.0, 0.0, 0.0, 0.0, 0.0, 0.0, 0.0, 0.0, 0.0, 0.0, 0.0, 0.0, 0.0, 0.0, 0.0, 0.9961, 0.7481, 0.9961, 0.998, 0.7461, 0.998, 0.7461, 0.7481, 0.0, 0.0, 0.0, 0.0, 0.0, 0.0, 0.0, 0.0, 0.0, 0.0, 0.0, 0.0, 0.0, 0.0, 0.0, 0.0, 0.0, 0.0, 0.0, 0.0, 0.0, 0.0, 0.0, 0.0])
me_cube_003.materials.append(mat_material)
me_cube_003.use_remesh_preserve_volume = False
me_cube_003.use_remesh_preserve_attributes = False
me_cube_003.use_mirror_vertex_groups = False
me_cube_003.update()
me_cube_002 = bpy.data.meshes.new('Cube.002')
me_cube_002.from_pydata([(-0.1, -1.0, 0.0), (-6.557e-07, -1.0, 1.0), (-1.0, -1.0, 1.0), (-0.1, 0.0, 0.9), (-3.278e-07, -2.384e-07, 0.9), (-3.278e-07, -1.0, 0.9), (-1.0, 3.576e-07, 1.0), (-6.557e-07, -5.96e-07, 1.0), (-0.1, -1.0, 0.9), (-0.1, 0.0, 0.0)], [], [(5, 8, 3, 4), (1, 7, 6, 2), (5, 4, 7, 1), (8, 0, 9, 3)])
_uv = me_cube_002.uv_layers.new(name='UVMap')
_uv.uv.foreach_set('vector', [0.499, 0.8965, 0.499, 0.8715, 0.749, 0.8715, 0.749, 0.8965, 0.2508, 1.001, 0.2508, 0.7515, 0.5007, 0.7515, 0.5007, 1.001, 0.499, 0.8715, 0.749, 0.8715, 0.749, 0.8965, 0.499, 0.8965, -0.004913, 0.9109, -0.004913, 0.7984, 0.245, 0.7984, 0.245, 0.9109])
me_cube_002.materials.append(mat_material)
me_cube_002.use_remesh_preserve_volume = False
me_cube_002.use_remesh_preserve_attributes = False
me_cube_002.use_mirror_vertex_groups = False
me_cube_002.update()
me_cube_001 = bpy.data.meshes.new('Cube.001')
me_cube_001.from_pydata([(-0.1, -0.1, 0.0), (-0.1, -1.0, 0.0), (-1.0, -0.1, 0.0), (4.768e-07, -5.364e-07, 1.0), (-6.557e-07, -1.0, 1.0), (-1.0, -1.0, 1.0), (-1.0, 0.0, 1.0), (2.384e-07, -2.98e-07, 0.9), (-3.278e-07, -1.0, 0.9), (-1.0, 1.788e-07, 0.9), (-0.1, -0.1, 0.9), (-0.1, -1.0, 0.9), (-1.0, -0.1, 0.9)], [], [(3, 6, 5, 4), (7, 3, 4, 8), (3, 7, 9, 6), (10, 11, 1, 0), (7, 8, 11, 10), (7, 10, 12, 9), (0, 2, 12, 10)])
_uv = me_cube_001.uv_layers.new(name='UVMap')
_uv.uv.foreach_set('vector', [0.5018, 0.9992, 0.2519, 0.9992, 0.2519, 0.7493, 0.5018, 0.7493, 0.7519, 0.8281, 0.7519, 0.8531, 0.5019, 0.8531, 0.5019, 0.8281, 0.7519, 0.8281, 0.7519, 0.8531, 0.5019, 0.8531, 0.5019, 0.8281, 0.2487, 0.8647, -0.001228, 0.8647, -0.001228, 0.7523, 0.2487, 0.7523, 0.7519, 0.8531, 0.5019, 0.8531, 0.5019, 0.8281, 0.7269, 0.8281, 0.7519, 0.8281, 0.7269, 0.8531, 0.5019, 0.8531, 0.5019, 0.8281, 0.2486, 0.752, -0.001339, 0.752, -0.001339, 0.8645, 0.2486, 0.8645])
me_cube_001.materials.append(mat_material)
me_cube_001.use_remesh_preserve_volume = False
me_cube_001.use_remesh_preserve_attributes = False
me_cube_001.use_mirror_vertex_groups = False
me_cube_001.update()

# ---- objects
ob_cube_028 = bpy.data.objects.new('Cube.028', me_cube_030)
ob_cube_027 = bpy.data.objects.new('Cube.027', me_cube_028)
ob_cube_026 = bpy.data.objects.new('Cube.026', me_cube_027)
ob_cube_025 = bpy.data.objects.new('Cube.025', me_cube_026)
ob_cube_024 = bpy.data.objects.new('Cube.024', me_cube_025)
ob_cube_023 = bpy.data.objects.new('Cube.023', me_cube_024)
ob_cube_022 = bpy.data.objects.new('Cube.022', me_cube_010)
ob_cube_021 = bpy.data.objects.new('Cube.021', me_cube_009)
ob_cube_020 = bpy.data.objects.new('Cube.020', me_cube_000)
ob_cube_019 = bpy.data.objects.new('Cube.019', me_cube_022)
ob_cube_018 = bpy.data.objects.new('Cube.018', me_cube_021)
ob_cube_017 = bpy.data.objects.new('Cube.017', me_cube_020)
ob_cube_016 = bpy.data.objects.new('Cube.016', me_cube_019)
ob_cube_008 = bpy.data.objects.new('Cube.008', me_cube_016)
ob_cube_014 = bpy.data.objects.new('Cube.014', me_cube_015)
ob_cube_013 = bpy.data.objects.new('Cube.013', me_cube_014)
ob_cube_012 = bpy.data.objects.new('Cube.012', me_cube_013)
ob_cube_011 = bpy.data.objects.new('Cube.011', me_cube_012)
ob_cube_010 = bpy.data.objects.new('Cube.010', me_cube_011)
ob_cube_000 = bpy.data.objects.new('Cube.000', me_cube_008)
ob_cube_007 = bpy.data.objects.new('Cube.007', me_cube_007)
ob_cube_006 = bpy.data.objects.new('Cube.006', me_cube_006)
ob_cube_005 = bpy.data.objects.new('Cube.005', me_cube_005)
ob_cube_004 = bpy.data.objects.new('Cube.004', me_cube_004)
ob_cube_003 = bpy.data.objects.new('Cube.003', me_cube_003)
ob_cube_002 = bpy.data.objects.new('Cube.002', me_cube_002)
ob_cube_001 = bpy.data.objects.new('Cube.001', me_cube_001)

# ---- transforms, parenting, visibility, modifiers, constraints
ob_cube_028.location = (-1.0, -1.0, 1.0)
ob_cube_028.scale = (1.0, 1.0, 0.5)
ob_cube_028.lock_rotations_4d = False
ob_cube_028.empty_display_type = 'ARROWS'
ob_cube_028.lineart.crease_threshold = 0.0
ob_cube_027.location = (-1.0, 0.0, 2.0)
ob_cube_027.lock_rotations_4d = False
ob_cube_027.empty_display_type = 'ARROWS'
ob_cube_027.lineart.crease_threshold = 0.0
ob_cube_026.location = (-1.0, -1.0, 2.0)
ob_cube_026.scale = (1.0, 1.0, 0.5)
ob_cube_026.lock_rotations_4d = False
ob_cube_026.empty_display_type = 'ARROWS'
ob_cube_026.lineart.crease_threshold = 0.0
ob_cube_025.location = (-1.0, 2.0, 2.0)
ob_cube_025.scale = (1.0, 1.0, 0.5)
ob_cube_025.lock_rotations_4d = False
ob_cube_025.empty_display_type = 'ARROWS'
ob_cube_025.lineart.crease_threshold = 0.0
ob_cube_024.location = (-1.0, 1.0, 2.0)
ob_cube_024.lock_rotations_4d = False
ob_cube_024.empty_display_type = 'ARROWS'
ob_cube_024.lineart.crease_threshold = 0.0
ob_cube_023.location = (0.0, 1.0, 2.0)
ob_cube_023.scale = (1.0, 1.0, -0.5)
ob_cube_023.lock_rotations_4d = False
ob_cube_023.empty_display_type = 'ARROWS'
ob_cube_023.lineart.crease_threshold = 0.0
ob_cube_022.location = (0.0, 0.0, 2.0)
ob_cube_022.scale = (1.0, 1.0, -0.5)
ob_cube_022.lock_rotations_4d = False
ob_cube_022.empty_display_type = 'ARROWS'
ob_cube_022.lineart.crease_threshold = 0.0
ob_cube_021.location = (0.0, -1.0, 2.0)
ob_cube_021.scale = (1.0, -1.0, -0.5)
ob_cube_021.lock_rotations_4d = False
ob_cube_021.empty_display_type = 'ARROWS'
ob_cube_021.lineart.crease_threshold = 0.0
ob_cube_020.location = (0.0, 2.0, 2.0)
ob_cube_020.scale = (1.0, 1.0, -0.5)
ob_cube_020.lock_rotations_4d = False
ob_cube_020.empty_display_type = 'ARROWS'
ob_cube_020.lineart.crease_threshold = 0.0
ob_cube_019.location = (0.0, -1.0, 0.0)
ob_cube_019.lock_rotations_4d = False
ob_cube_019.empty_display_type = 'ARROWS'
ob_cube_019.lineart.crease_threshold = 0.0
ob_cube_018.location = (0.0, 0.0, 0.0)
ob_cube_018.lock_rotations_4d = False
ob_cube_018.empty_display_type = 'ARROWS'
ob_cube_018.lineart.crease_threshold = 0.0
ob_cube_017.location = (0.0, 2.0, 0.0)
ob_cube_017.lock_rotations_4d = False
ob_cube_017.empty_display_type = 'ARROWS'
ob_cube_017.lineart.crease_threshold = 0.0
ob_cube_016.location = (-1.0, 2.0, 1.0)
ob_cube_016.scale = (1.0, 1.0, 0.5)
ob_cube_016.lock_rotations_4d = False
ob_cube_016.empty_display_type = 'ARROWS'
ob_cube_016.lineart.crease_threshold = 0.0
ob_cube_008.location = (-2.0, -2.0, 0.0)
ob_cube_008.scale = (1.0, -1.0, 0.5)
ob_cube_008.lock_rotations_4d = False
ob_cube_008.empty_display_type = 'ARROWS'
ob_cube_008.lineart.crease_threshold = 0.0
ob_cube_014.location = (-1.0, -2.0, 0.0)
ob_cube_014.scale = (1.0, -1.0, 0.5)
ob_cube_014.lock_rotations_4d = False
ob_cube_014.empty_display_type = 'ARROWS'
ob_cube_014.lineart.crease_threshold = 0.0
ob_cube_013.location = (-1.0, 0.0, 1.0)
ob_cube_013.lock_rotations_4d = False
ob_cube_013.empty_display_type = 'ARROWS'
ob_cube_013.lineart.crease_threshold = 0.0
ob_cube_012.location = (-1.0, 1.0, 1.0)
ob_cube_012.lock_rotations_4d = False
ob_cube_012.empty_display_type = 'ARROWS'
ob_cube_012.lineart.crease_threshold = 0.0
ob_cube_011.location = (4.0, 0.0, 0.0)
ob_cube_011.lock_rotations_4d = False
ob_cube_011.empty_display_type = 'ARROWS'
ob_cube_011.lineart.crease_threshold = 0.0
ob_cube_010.location = (-2.0, 2.0, 0.0)
ob_cube_010.scale = (1.0, 1.0, 0.5)
ob_cube_010.lock_rotations_4d = False
ob_cube_010.empty_display_type = 'ARROWS'
ob_cube_010.lineart.crease_threshold = 0.0
ob_cube_000.location = (0.0, 1.0, 0.0)
ob_cube_000.scale = (1.0, 1.0, 0.5)
ob_cube_000.lock_rotations_4d = False
ob_cube_000.empty_display_type = 'ARROWS'
ob_cube_000.lineart.crease_threshold = 0.0
ob_cube_007.location = (-1.0, 0.0, 0.0)
ob_cube_007.lock_rotations_4d = False
ob_cube_007.empty_display_type = 'ARROWS'
ob_cube_007.lineart.crease_threshold = 0.0
ob_cube_006.location = (-1.0, 2.0, 0.0)
ob_cube_006.lock_rotations_4d = False
ob_cube_006.empty_display_type = 'ARROWS'
ob_cube_006.lineart.crease_threshold = 0.0
ob_cube_005.location = (0.0, -1.0, 0.0)
ob_cube_005.scale = (1.0, 1.0, 0.5)
ob_cube_005.lock_rotations_4d = False
ob_cube_005.empty_display_type = 'ARROWS'
ob_cube_005.lineart.crease_threshold = 0.0
ob_cube_004.location = (1.0, 1.0, 0.0)
ob_cube_004.scale = (1.0, 1.0, 0.5)
ob_cube_004.lock_rotations_4d = False
ob_cube_004.empty_display_type = 'ARROWS'
ob_cube_004.lineart.crease_threshold = 0.0
ob_cube_003.location = (-1.0, 1.0, 0.0)
ob_cube_003.lock_rotations_4d = False
ob_cube_003.empty_display_type = 'ARROWS'
ob_cube_003.lineart.crease_threshold = 0.0
ob_cube_002.location = (0.0, 0.0, 0.0)
ob_cube_002.scale = (1.0, 1.0, 0.5)
ob_cube_002.lock_rotations_4d = False
ob_cube_002.empty_display_type = 'ARROWS'
ob_cube_002.lineart.crease_threshold = 0.0
ob_cube_001.location = (0.0, 2.0, 0.0)
ob_cube_001.scale = (1.0, 1.0, 0.5)
ob_cube_001.lock_rotations_4d = False
ob_cube_001.empty_display_type = 'ARROWS'
ob_cube_001.lineart.crease_threshold = 0.0

# ---- collection membership
col_collection_1.objects.link(ob_cube_028)
col_collection_1.objects.link(ob_cube_027)
col_collection_1.objects.link(ob_cube_026)
col_collection_1.objects.link(ob_cube_025)
col_collection_1.objects.link(ob_cube_024)
col_collection_1.objects.link(ob_cube_023)
col_collection_1.objects.link(ob_cube_022)
col_collection_1.objects.link(ob_cube_021)
col_collection_1.objects.link(ob_cube_020)
col_collection_1.objects.link(ob_cube_019)
col_collection_1.objects.link(ob_cube_018)
col_collection_1.objects.link(ob_cube_017)
col_collection_1.objects.link(ob_cube_016)
col_collection_1.objects.link(ob_cube_008)
col_collection_1.objects.link(ob_cube_014)
col_collection_1.objects.link(ob_cube_013)
col_collection_1.objects.link(ob_cube_012)
col_collection_1.objects.link(ob_cube_011)
col_collection_1.objects.link(ob_cube_010)
col_collection_1.objects.link(ob_cube_000)
col_collection_1.objects.link(ob_cube_007)
col_collection_1.objects.link(ob_cube_006)
col_collection_1.objects.link(ob_cube_005)
col_collection_1.objects.link(ob_cube_004)
col_collection_1.objects.link(ob_cube_003)
col_collection_1.objects.link(ob_cube_002)
col_collection_1.objects.link(ob_cube_001)

# ---- scene / render settings (as saved in the file)
scene.frame_start = 1; scene.frame_end = 250; scene.frame_set(1)
scene.render.engine = 'BLENDER_EEVEE_NEXT'
scene.render.resolution_percentage = 50
scene.render.dither_intensity = 0.0
scene.cycles.use_denoising = False
scene.cycles.samples = 128
scene.cycles.sampling_pattern = 'TABULATED_SOBOL'
scene.cycles.use_adaptive_sampling = False
scene.cycles.use_light_tree = False
scene.cycles.blur_glossy = 0.0
scene.cycles.sample_clamp_indirect = 0.0
scene.view_settings.view_transform = 'Standard'
bpy.context.view_layer.update()

# ---- added for rendering (the .blend has no active camera and no usable light): camera, sun
cam_auto = bpy.data.cameras.new('AutoCamera')
cam_auto.lens = 50.0
cam_auto.sensor_width = 36.0
cam_auto.clip_end = 1000.0
ob_auto_camera = bpy.data.objects.new('AutoCamera', cam_auto)
scene.collection.objects.link(ob_auto_camera)
ob_auto_camera.location = (8.45908, -9.5509, 7.86727)
ob_auto_camera.rotation_euler = (1.09748, -7.21219e-08, 0.694738)
scene.camera = ob_auto_camera
light_auto_sun = bpy.data.lights.new('AutoSun', 'SUN')
light_auto_sun.energy = 3.0
light_auto_sun.angle = 0.0523599
ob_auto_sun = bpy.data.objects.new('AutoSun', light_auto_sun)
scene.collection.objects.link(ob_auto_sun)
ob_auto_sun.rotation_euler = (0.872665, 0.174533, 0.523599)
bpy.context.view_layer.update()
